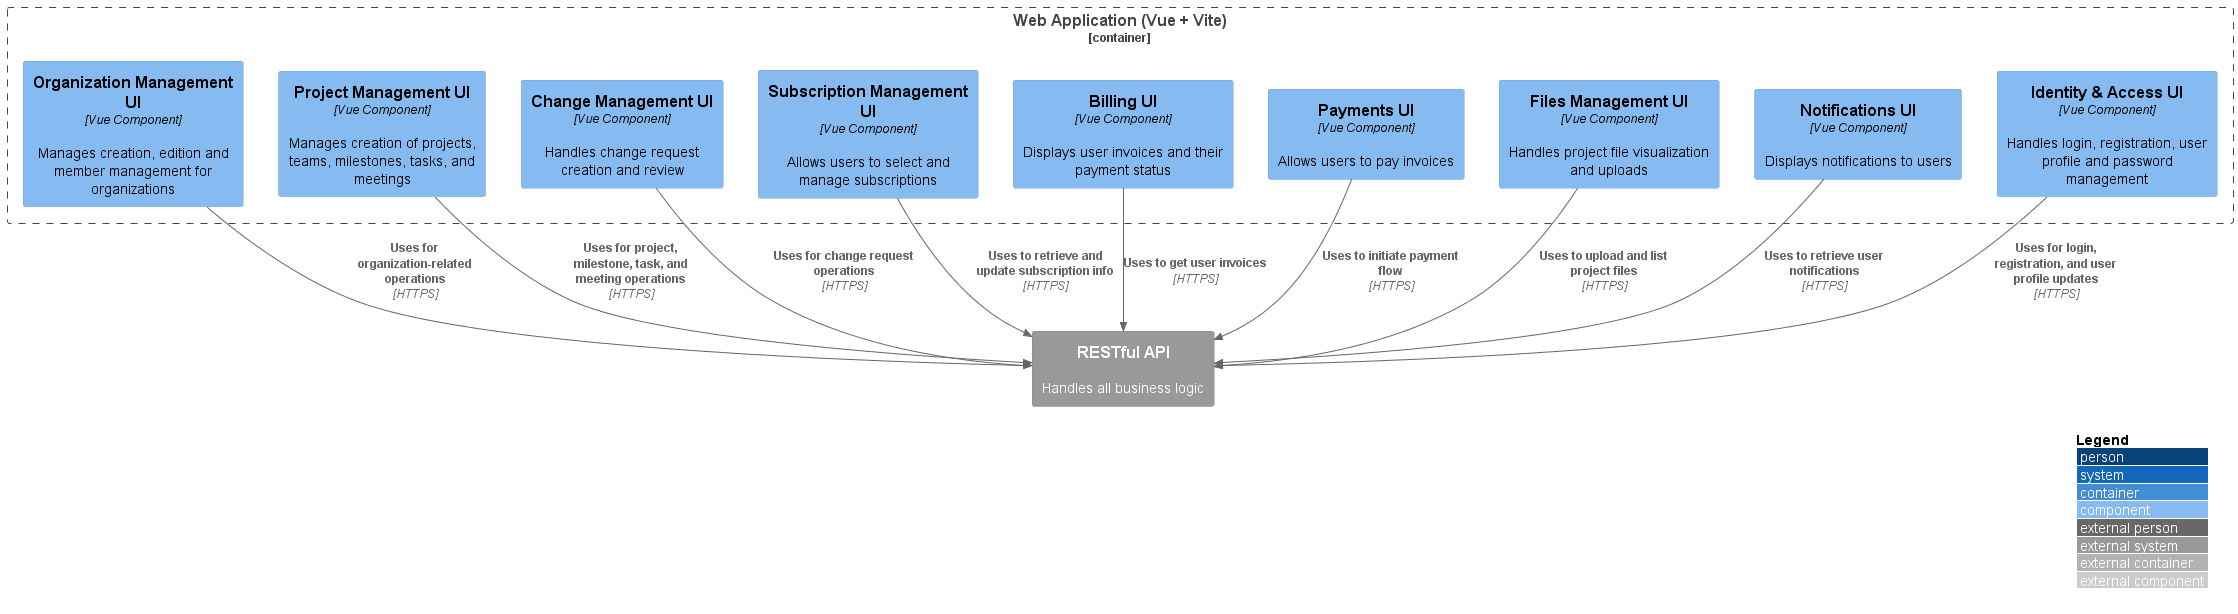

The diagram above was rendered by PlantUML. Its source (embedded in the PNG):
@startuml C4_Component
!includeurl https://raw.githubusercontent.com/plantuml-stdlib/C4-PlantUML/master/C4_Component.puml

LAYOUT_WITH_LEGEND()

Container_Boundary(webApp, "Web Application (Vue + Vite)") {

  Component(organizationUI, "Organization Management UI", "Vue Component", "Manages creation, edition and member management for organizations")
  Component(projectUI, "Project Management UI", "Vue Component", "Manages creation of projects, teams, milestones, tasks, and meetings")
  Component(changeUI, "Change Management UI", "Vue Component", "Handles change request creation and review")
  Component(subscriptionUI, "Subscription Management UI", "Vue Component", "Allows users to select and manage subscriptions")
  Component(billingUI, "Billing UI", "Vue Component", "Displays user invoices and their payment status")
  Component(paymentUI, "Payments UI", "Vue Component", "Allows users to pay invoices")
  Component(filesUI, "Files Management UI", "Vue Component", "Handles project file visualization and uploads")
  Component(notificationsUI, "Notifications UI", "Vue Component", "Displays notifications to users")
  Component(iamUI, "Identity & Access UI", "Vue Component", "Handles login, registration, user profile and password management")
}

' Relaciones de ejemplo con API
System_Ext(api, "RESTful API", "Handles all business logic")

Rel(organizationUI, api, "Uses for organization-related operations", "HTTPS")
Rel(projectUI, api, "Uses for project, milestone, task, and meeting operations", "HTTPS")
Rel(changeUI, api, "Uses for change request operations", "HTTPS")
Rel(subscriptionUI, api, "Uses to retrieve and update subscription info", "HTTPS")
Rel(billingUI, api, "Uses to get user invoices", "HTTPS")
Rel(paymentUI, api, "Uses to initiate payment flow", "HTTPS")
Rel(filesUI, api, "Uses to upload and list project files", "HTTPS")
Rel(notificationsUI, api, "Uses to retrieve user notifications", "HTTPS")
Rel(iamUI, api, "Uses for login, registration, and user profile updates", "HTTPS")

@enduml